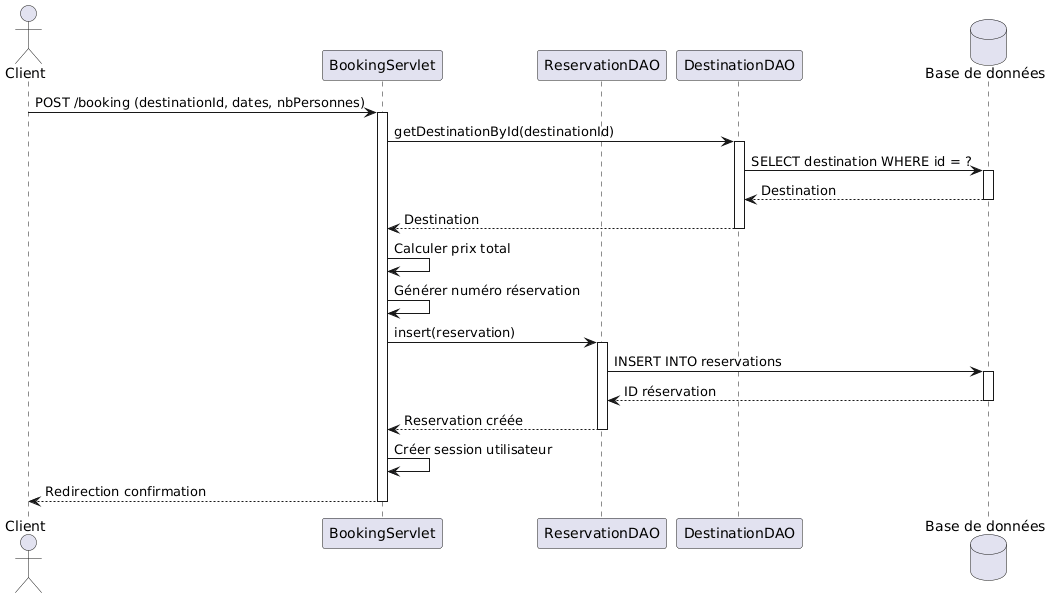

The diagram above was rendered by PlantUML. Its source (embedded in the PNG):
@startuml
actor Client
participant "BookingServlet" as Servlet
participant "ReservationDAO" as DAO
participant "DestinationDAO" as DestDAO
database "Base de données" as DB

Client -> Servlet: POST /booking (destinationId, dates, nbPersonnes)
activate Servlet

Servlet -> DestDAO: getDestinationById(destinationId)
activate DestDAO
DestDAO -> DB: SELECT destination WHERE id = ?
activate DB
DB --> DestDAO: Destination
deactivate DB
DestDAO --> Servlet: Destination
deactivate DestDAO

Servlet -> Servlet: Calculer prix total
Servlet -> Servlet: Générer numéro réservation

Servlet -> DAO: insert(reservation)
activate DAO
DAO -> DB: INSERT INTO reservations
activate DB
DB --> DAO: ID réservation
deactivate DB
DAO --> Servlet: Reservation créée
deactivate DAO

Servlet -> Servlet: Créer session utilisateur
Servlet --> Client: Redirection confirmation
deactivate Servlet
@enduml